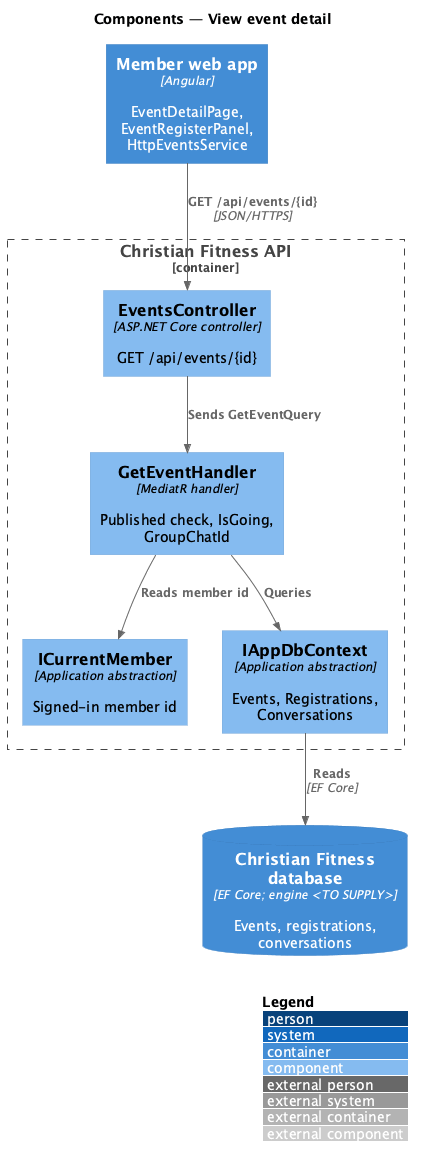

The diagram above was rendered by PlantUML. Its source (embedded in the PNG):
@startuml
!include <C4/C4_Component>
LAYOUT_WITH_LEGEND()
title Components — View event detail

Container(web, "Member web app", "Angular", "EventDetailPage, EventRegisterPanel, HttpEventsService")
Container_Boundary(api, "Christian Fitness API") {
  Component(ctrl, "EventsController", "ASP.NET Core controller", "GET /api/events/{id}")
  Component(h, "GetEventHandler", "MediatR handler", "Published check, IsGoing, GroupChatId")
  Component(user, "ICurrentMember", "Application abstraction", "Signed-in member id")
  Component(ctx, "IAppDbContext", "Application abstraction", "Events, Registrations, Conversations")
}
ContainerDb(db, "Christian Fitness database", "EF Core; engine <TO SUPPLY>", "Events, registrations, conversations")
Rel(web, ctrl, "GET /api/events/{id}", "JSON/HTTPS")
Rel(ctrl, h, "Sends GetEventQuery")
Rel(h, user, "Reads member id")
Rel(h, ctx, "Queries")
Rel(ctx, db, "Reads", "EF Core")
@enduml